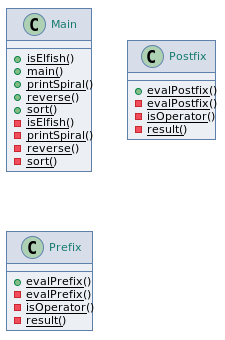

The diagram above was rendered by PlantUML. Its source (embedded in the PNG):
@startuml


skinparam shadowing false
skinparam classfontcolor 157a6e
skinparam classfontsize 11
skinparam classbackgroundcolor eceff4
skinparam classbordercolor 5e81ac
skinparam classborderthickness 1
skinparam classheaderbackgroundcolor d8dee9
skinparam arrowcolor d08770



    class Main {
        {static} + isElfish()
        {static} + main()
        {static} + printSpiral()
        {static} + reverse()
        {static} + sort()
        {static} - isElfish()
        {static} - printSpiral()
        {static} - reverse()
        {static} - sort()
    }


    class Postfix {
        {static} + evalPostfix()
        {static} - evalPostfix()
        {static} - isOperator()
        {static} - result()
    }


    class Prefix {
        {static} + evalPrefix()
        {static} - evalPrefix()
        {static} - isOperator()
        {static} - result()
    }



@enduml